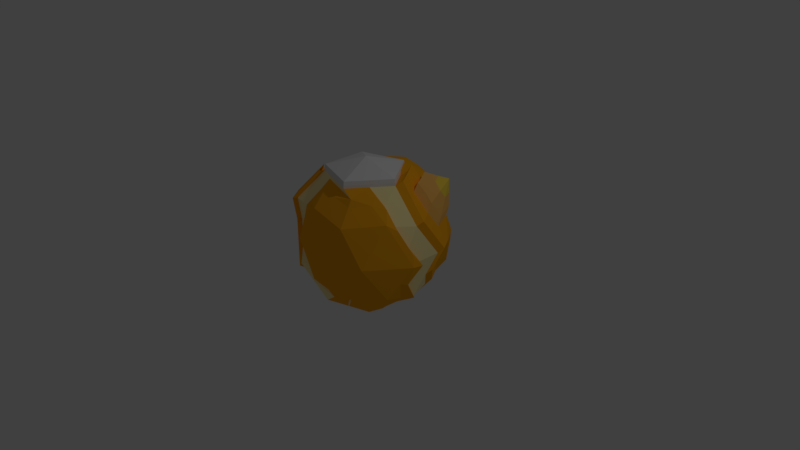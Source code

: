 # Source: GrapeAttempt.blend  (saved by Blender 2.79.0; exported with 4.5.12 LTS)
import bpy
from mathutils import Matrix  # noqa: F401  (used for matrix-valued properties, if any)

bpy.ops.wm.read_factory_settings(use_empty=True)
scene = bpy.context.scene
scene.name = 'Scene'

# ---- collections
col_collection_1 = bpy.data.collections.new('Collection 1'); scene.collection.children.link(col_collection_1)

# ---- materials (node trees are filled in below, after node groups)
mat_ice = bpy.data.materials.new('ICE')
mat_ice.alpha_threshold = 0.0
mat_ice.use_transparent_shadow = False
mat_ice.roughness = 0.5
mat_water = bpy.data.materials.new('WATER')
mat_water.alpha_threshold = 0.0
mat_water.use_transparent_shadow = False
mat_water.diffuse_color = (1.0, 0.8642, 0.4185, 1.0)
mat_water.roughness = 0.5
mat_green = bpy.data.materials.new('Green')
mat_green.alpha_threshold = 0.0
mat_green.use_transparent_shadow = False
mat_green.diffuse_color = (1.0, 0.4297, 0.01144, 1.0)
mat_green.roughness = 0.5
mat_material_001 = bpy.data.materials.new('Material.001')
mat_material_001.alpha_threshold = 0.0
mat_material_001.use_transparent_shadow = False
mat_material_001.diffuse_color = (1.0, 0.5334, 0.1255, 1.0)
mat_material_001.roughness = 0.5
mat_material_002 = bpy.data.materials.new('Material.002')
mat_material_002.alpha_threshold = 0.0
mat_material_002.use_transparent_shadow = False
mat_material_002.diffuse_color = (1.0, 0.7131, 0.07389, 1.0)
mat_material_002.roughness = 0.5

# ---- material node trees

# ---- world
world_world = bpy.data.worlds.new('World'); scene.world = world_world
world_world.color = (0.05088, 0.05088, 0.05088)
world_world.use_sun_shadow = False
world_world.sun_shadow_jitter_overblur = 0.0
world_world.cycles.sampling_method = 'MANUAL'

# ---- cameras
cam_camera = bpy.data.cameras.new('Camera')
cam_camera.clip_end = 100.0
cam_camera.lens = 35.0
cam_camera.sensor_width = 32.0
cam_camera.sensor_height = 18.0
cam_camera.ortho_scale = 7.314
cam_camera.dof.focus_distance = 0.0
cam_camera.dof.aperture_fstop = 128.0

# ---- lights
light_lamp = bpy.data.lights.new('Lamp', 'POINT')
light_lamp.transmission_factor = 0.0
light_lamp.cutoff_distance = 30.0
light_lamp.energy = 100.0
light_lamp.shadow_buffer_clip_start = 1.001
light_lamp.shadow_soft_size = 0.1
light_lamp.shadow_maximum_resolution = 0.006
light_lamp.use_absolute_resolution = True

# ---- meshes
me_icosphere = bpy.data.meshes.new('Icosphere')
me_icosphere.from_pydata([(-0.04225, 0.2553, -0.9199), (0.842, -0.4291, -0.4124), (-0.158, -0.754, -0.4124), (-1.025, 0.1077, -0.4205), (-0.333, 1.087, -0.3751), (0.667, 0.7618, -0.3751), (0.3948, -0.754, 0.482), (-0.8573, -0.408, 0.4759), (-0.7236, 0.5257, 0.4472), (0.08976, 1.048, 0.5193), (0.8344, 0.2461, 0.5213), (0.0, 0.0, 1.081), (-0.1625, -0.5519, -0.8016), (0.6563, -0.3461, -0.6502), (0.3813, -0.7124, -0.4909), (0.9469, -0.08297, -0.4772), (0.3687, 0.5451, -0.7786), (-0.6597, 0.09769, -0.8188), (-0.8245, -0.3818, -0.4981), (-0.1356, 0.5787, -0.8076), (-0.7366, 0.7406, -0.4572), (0.2062, 1.045, -0.4536), (1.069, -0.2124, 0.03481), (0.982, 0.3928, 0.04609), (0.1184, -0.9034, 0.03481), (0.7062, -0.7124, 0.03481), (-1.083, -0.1903, 0.02713), (-0.4694, -0.7124, 0.03481), (-0.6364, 1.049, 0.06758), (-0.9872, 0.2562, 0.0), (0.4012, 1.035, 0.0721), (-0.1752, 1.221, 0.07161), (0.8066, -0.4034, 0.5605), (-0.1444, -0.7124, 0.5605), (-0.9812, 0.1077, 0.5525), (-0.3119, 1.049, 0.5927), (0.5795, 0.7524, 0.7223), (0.1621, -0.4988, 0.8876), (0.5147, 0.0, 0.9366), (-0.4267, -0.3058, 0.8873), (-0.4267, 0.3058, 0.8873), (0.1621, 0.4988, 0.8876), (-0.1828, -0.1316, -0.8496), (0.6929, -0.3207, -0.6141), (0.1117, -0.7332, -0.4517), (0.9055, -0.1662, -0.4517), (0.5178, 0.6535, -0.5768), (-0.3502, 0.09874, -0.8496), (-0.9218, -0.1423, -0.4597), (-0.1662, 0.413, -0.8967), (-0.5389, 0.9114, -0.4144), (0.4366, 0.9035, -0.4144), (0.9558, -0.3207, -0.1888), (0.8617, 0.3982, 0.3004), (-0.01977, -0.8287, -0.1888), (0.5505, -0.7332, 0.2584), (-1.053, -0.0468, -0.1969), (-0.5373, -0.5707, 0.2584), (-0.4887, 1.066, -0.1515), (-0.9709, 0.5142, 0.2507), (0.5991, 0.9035, -0.1515), (-0.04844, 1.151, 0.2957), (0.6007, -0.5787, 0.5213), (-0.3748, -0.5707, 0.5213), (-0.922, 0.3619, 0.5105), (-0.1799, 1.029, 0.5586), (0.7997, 0.6386, 0.8453), (0.3378, -0.5787, 0.6837), (0.2629, 0.0, 1.006), (-0.7096, -0.3009, 0.6744), (-0.5745, 0.4174, 0.6489), (0.03279, 0.8731, 0.721), (-0.101, -0.5787, -0.6141), (0.2127, -0.2064, -0.8763), (0.6117, -0.5707, -0.4517), (0.7274, 0.509, -0.4124), (0.2483, 0.2405, -0.8748), (-0.8078, 0.1504, -0.6178), (-0.3639, -0.5787, -0.4517), (-0.2761, 0.9114, -0.5768), (-0.8913, 0.4038, -0.4546), (-0.06339, 1.066, -0.4144), (0.9227, -0.1545, 0.2236), (0.7807, 0.6535, -0.1515), (0.2566, -0.8287, 0.2584), (0.7741, -0.5707, -0.1888), (-0.9688, -0.3009, 0.2551), (-0.3137, -0.7332, -0.1888), (-0.6557, 0.6674, 0.2236), (-1.053, 0.2622, -0.1969), (0.2455, 1.054, 0.2957), (-0.1948, 1.161, -0.1515), (0.7913, -0.25, 0.4865), (0.1252, -0.7332, 0.5213), (-0.9177, -0.1552, 0.5132), (-0.4932, 0.6674, 0.4865), (0.2871, 0.9053, 0.5564), (0.08123, -0.25, 1.006), (0.618, 0.2825, 0.8388), (-0.2127, -0.1545, 1.006), (-0.2127, 0.1545, 1.006), (0.08123, 0.25, 1.006), (0.3365, 0.2445, 0.9351), (0.5003, 0.5116, 0.8775), (0.2299, 0.7291, 0.7599), (-0.1285, 0.3955, 0.9351), (-0.2255, 0.8824, 0.7587), (-0.3441, 0.559, 0.6882), (-0.4253, 0.0, 0.9318), (-0.63, 0.1487, 0.7754), (-0.63, -0.1487, 0.7754), (-0.1285, -0.3955, 0.9351), (-0.2257, -0.4624, 0.723), (0.06822, -0.5579, 0.723), (0.3365, -0.2445, 0.9351), (0.5437, -0.4034, 0.723), (0.607, -0.25, 0.6882), (0.7624, 0.6855, 0.4487), (0.7128, 0.7951, 0.0721), (0.4425, 0.8855, 0.3346), (-0.1881, 1.141, 0.335), (-0.3505, 1.141, 0.0721), (-0.474, 1.049, 0.3301), (-1.031, 0.2622, 0.2896), (-1.082, 0.1077, 0.02674), (-1.031, -0.0468, 0.2896), (-0.3069, -0.7124, 0.2977), (-0.1755, -0.8079, 0.03481), (-0.01301, -0.8079, 0.2977), (0.7564, -0.5579, 0.2977), (0.8878, -0.4624, 0.03481), (0.938, -0.3079, 0.2977), (0.1073, 1.129, 0.0721), (0.2338, 1.037, -0.1809), (-0.04913, 1.128, -0.1809), (-0.7694, 0.559, 0.0), (-0.6866, 0.895, -0.1949), (-0.918, 0.5544, -0.2357), (-0.651, -0.4624, 0.03481), (-0.9518, -0.2878, -0.2402), (-0.5196, -0.5579, -0.2281), (0.4123, -0.8079, 0.03481), (0.2499, -0.8079, -0.2281), (0.5437, -0.7124, -0.2281), (1.087, -0.08002, 0.02752), (0.9886, -0.2308, -0.2196), (0.8411, 0.4015, -0.1904), (0.2875, 0.7951, -0.6161), (0.0748, 0.6406, -0.7786), (-0.006427, 0.8906, -0.6161), (-0.482, 0.7361, -0.6161), (-0.4038, 0.4954, -0.7725), (-0.6568, 0.4954, -0.6161), (-0.7431, -0.1322, -0.6599), (-0.425, -0.1316, -0.7808), (-0.257, -0.5208, -0.5727), (0.6698, 0.2381, -0.6426), (0.7851, -0.2342, -0.5236), (0.3696, 0.2478, -0.7794), (0.1686, -0.5579, -0.6534), (0.204, -0.5009, -0.6752), (0.5031, -0.6789, -0.3631), (0.3428, 0.2491, 0.8875), (0.159, 0.4895, 0.9366), (-0.1309, 0.403, 0.8875), (-0.4219, 0.3002, 0.935), (-0.1309, -0.403, 0.8875), (0.159, -0.4895, 0.9366), (0.3428, -0.2491, 0.8875), (0.5245, 0.0, 0.8876), (-0.639, 0.152, 0.7254), (-0.4219, -0.3002, 0.935), (-0.639, -0.152, 0.7254), (0.2939, 0.4908, 0.9167), (-0.02164, 0.4202, 0.915), (-0.2921, 0.3419, 0.9136), (-0.4253, 0.309, 0.8507), (-0.0501, -0.422, 0.7938), (0.3193, -0.5215, 0.7682), (0.5084, -0.2944, 0.7938), (0.4725, 0.2461, 0.9176), (-0.6741, 0.1017, 0.6882), (-0.5708, -0.2, 0.8621), (-0.6741, -0.2073, 0.6882), (-0.08123, -0.3019, -0.8763), (-0.2629, -0.05193, -0.8763), (0.0412, 0.09037, -0.9502), (-0.1079, 0.09874, -0.9184), (-0.08153, 0.4138, -0.8575), (0.955, 0.2373, 0.2732), (0.9277, 0.08533, 0.4939), (-0.6106, -0.4701, 0.6489), (-0.7597, -0.5785, 0.4472), (-0.7101, 0.0, -0.6489), (-0.5257, -0.05193, -0.8016), (-0.8734, -0.4701, 0.2236), (-0.9872, -0.3618, 0.0), (0.7457, 0.08516, 0.6923), (0.567, 0.08767, 0.8997), (0.3882, 0.3302, 0.9023), (0.2028, 0.273, 0.9016), (-0.06561, 0.6646, 0.695), (-0.2764, 0.8206, 0.5308), (-0.4408, 0.8205, 0.2653), (-0.6048, 0.8206, -0.0003937), (-0.6556, 0.6644, -0.266), (-0.7059, 0.5086, -0.5318), (-0.8557, -0.4573, -0.2629), (-0.7243, -0.5528, -0.5257), (-0.6431, -0.3028, -0.6882), (-0.2142, 0.7477, -0.7658), (0.8892, 0.555, 0.07248), (-1.083, 0.4057, 0.02713), (-0.8734, 0.3646, 0.2236), (-0.4614, -0.3618, 0.8507), (0.1554, 0.4025, -0.8504), (-0.09925, 0.1751, 0.8993), (-0.7752, -0.05238, 0.7072), (-0.8557, 0.3517, -0.2629), (0.9325, 0.2393, -0.2159), (-0.3117, 0.3354, -0.8048), (-0.5731, 0.3347, -0.649), (0.4609, 0.08628, -0.8005), (-0.3441, -0.3019, -0.8016), (-0.4551, -0.1321, -0.7688), (0.577, 0.3994, -0.6183), (0.8198, 0.3471, -0.4381), (-0.7913, 0.25, -0.4865), (-0.8232, 0.2101, 0.4865), (-0.7772, 0.2561, 0.7098), (0.9227, 0.1545, 0.2236), (0.8944, 0.0, 0.4472), (0.7101, 0.0, 0.6489), (0.5257, 0.0, 0.8507), (0.3441, 0.25, 0.8507), (0.1625, 0.5, 0.8507), (-0.05021, 0.6545, 0.6882), (-0.2629, 0.809, 0.5257), (-0.4253, 0.809, 0.2629), (-0.5878, 0.809, 0.0), (-0.638, 0.6545, -0.2629), (-0.6882, 0.5, -0.5257), (-0.1625, 0.4481, -0.8016), (-0.08123, 0.1981, -0.8763), (0.9511, 0.309, 0.0), (0.0, -0.05193, -0.951), (0.2127, 0.1026, -0.8763), (-0.1314, 0.4045, 0.8507), (0.9009, 0.1545, -0.2629), (-0.3441, 0.1981, -0.8016), (-0.607, 0.1981, -0.6392), (0.4253, -0.05193, -0.8016), (0.638, 0.1545, -0.6882), (0.7871, 0.2629, -0.4865), (-0.1194, 0.4915, -0.8473), (-0.08928, 0.1764, -0.9674), (-0.3514, -0.4278, 0.6639), (-0.7236, -0.5257, 0.4472), (-0.6544, -0.4278, 0.1737), (-0.7427, -0.3654, 0.02752), (-0.6358, -0.422, -0.1539), (-0.6882, -0.5519, -0.4767), (-0.607, -0.3019, -0.6392), (-0.9511, 0.309, 0.0), (-0.8373, 0.4174, 0.2236), (-0.2602, -0.3654, 0.8083), (-0.638, -0.1545, 0.6882), (-0.8196, 0.4045, -0.2629), (-0.6236, 0.1505, -0.8188), (-0.707, -0.1314, -0.6109), (-0.7871, 0.2629, 0.4865), (-0.638, 0.1545, 0.6882), (-0.8439, 0.09762, -0.6178), (-0.9274, 0.351, -0.4546), (-0.9541, 0.5016, -0.2357), (-0.5745, -0.4174, 0.6489), (-0.5148, -0.5435, 0.4262), (-0.8373, -0.4174, 0.2236), (-0.9511, -0.309, 0.0), (-0.1314, -0.4045, 0.8507), (0.1625, -0.5, 0.8507), (-0.8196, -0.4045, -0.2629), (-0.5119, -0.5195, -0.4132), (0.9009, -0.1545, -0.2629), (0.8506, 0.0, -0.5257), (-0.4253, -0.5519, -0.6392), (-0.0004016, -0.5715, -0.6803), (0.638, -0.2064, -0.6392), (0.4253, -0.3609, -0.8016), (0.3441, -0.6109, -0.6392), (-0.4253, -0.309, 0.8507), (0.3441, -0.25, 0.8507), (0.1314, -0.4564, -0.8016), (0.9511, 0.0, 0.0), (1.034, -0.1907, 0.1836), (0.8858, -0.2982, 0.4796), (0.7001, -0.2992, 0.6899), (0.4514, 0.8802, 0.335), (0.3931, 1.037, 0.07661), (-0.1866, 1.226, 0.0721), (-0.03738, 1.147, 0.2945), (-0.02759, 0.4267, 0.9125), (0.2387, 0.7257, 0.7603), (0.2387, 1.035, -0.1908), (-0.0552, 1.13, -0.1908), (-0.1702, 1.026, 0.5609), (0.2957, 0.9011, 0.5586), (-0.2157, 0.8792, 0.7597), (-0.304, 0.3298, 0.9167), (0.5132, 0.4606, 0.7807), (0.5945, 0.7106, 0.6182), (0.763, 0.6406, 0.335), (0.8565, 0.4543, 0.4157), (0.6149, 0.2204, 0.7401), (0.831, 0.3082, 0.6282), (0.8154, 0.4734, 0.7368), (0.6978, 0.7082, 0.7736), (0.8281, 0.5464, 0.6305), (0.781, 0.6621, 0.647), (0.7274, 0.4733, 0.8319), (0.6582, 0.5879, 0.8512), (0.5399, 0.632, 0.7999), (0.6999, 0.7317, 0.5753), (0.8094, 0.5699, 0.4322), (0.5695, 0.397, 0.8582), (0.8438, 0.3812, 0.5219), (0.7431, 0.3081, 0.7233)], [], [(245, 73, 184), (1, 43, 45), (187, 42, 47), (245, 185, 243), (0, 254, 215), (1, 45, 52), (2, 44, 54), (3, 48, 56), (4, 50, 58), (5, 51, 60), (1, 52, 85), (2, 54, 87), (3, 56, 89), (4, 58, 91), (5, 60, 83), (6, 62, 67), (276, 63, 256), (8, 270, 70), (9, 305, 71), (314, 315, 326), (38, 102, 68), (180, 309, 173), (310, 306, 302), (163, 105, 101), (301, 307, 175), (237, 95, 107), (165, 108, 100), (165, 109, 108), (34, 94, 217), (171, 111, 99), (265, 112, 177), (33, 93, 113), (167, 114, 97), (178, 115, 179), (32, 295, 296), (211, 311, 53), (211, 118, 311), (298, 90, 119), (299, 120, 61), (299, 121, 120), (239, 88, 238), (212, 123, 59), (212, 124, 123), (26, 86, 125), (27, 126, 57), (27, 127, 126), (24, 84, 128), (25, 129, 55), (25, 130, 129), (22, 294, 131), (298, 132, 90), (298, 133, 132), (21, 81, 304), (239, 135, 88), (239, 240, 135), (241, 227, 267), (259, 138, 258), (259, 260, 138), (282, 78, 140), (24, 141, 84), (24, 142, 141), (14, 74, 143), (22, 144, 294), (22, 145, 144), (284, 253, 248), (16, 147, 46), (16, 148, 147), (210, 79, 149), (210, 150, 79), (210, 151, 150), (194, 193, 250), (17, 153, 272), (268, 224, 269), (286, 72, 155), (284, 252, 253), (284, 287, 252), (288, 73, 251), (286, 159, 72), (286, 160, 159), (13, 43, 161), (161, 74, 14), (161, 43, 74), (43, 1, 74), (159, 161, 14), (159, 160, 161), (292, 288, 289), (72, 44, 2), (72, 159, 44), (159, 14, 44), (158, 215, 16), (251, 73, 246), (73, 245, 246), (225, 158, 16), (252, 287, 251), (287, 288, 251), (75, 46, 5), (75, 225, 46), (225, 16, 46), (155, 78, 282), (155, 72, 78), (72, 2, 78), (262, 285, 261), (262, 223, 285), (223, 12, 285), (272, 48, 3), (272, 153, 48), (153, 18, 48), (250, 227, 241), (250, 193, 227), (272, 3, 273), (150, 152, 20), (150, 151, 152), (249, 194, 250), (79, 50, 4), (79, 150, 50), (150, 20, 50), (149, 81, 21), (149, 79, 81), (79, 4, 81), (147, 149, 21), (147, 148, 149), (148, 210, 149), (46, 51, 5), (46, 147, 51), (147, 21, 51), (146, 83, 211), (146, 75, 83), (75, 5, 83), (293, 248, 244), (293, 283, 248), (283, 284, 248), (82, 230, 231), (82, 293, 230), (293, 244, 230), (143, 85, 25), (143, 74, 85), (74, 1, 85), (141, 143, 25), (141, 142, 143), (142, 14, 143), (84, 55, 6), (84, 141, 55), (141, 25, 55), (140, 87, 27), (140, 78, 87), (78, 2, 87), (138, 140, 27), (138, 260, 140), (260, 282, 140), (258, 57, 276), (258, 138, 57), (138, 27, 57), (274, 89, 212), (274, 273, 89), (273, 3, 89), (135, 267, 263), (135, 240, 267), (240, 241, 267), (88, 264, 8), (88, 135, 264), (135, 263, 264), (304, 91, 299), (304, 81, 91), (81, 4, 91), (132, 134, 31), (132, 133, 134), (303, 21, 304), (90, 300, 9), (90, 132, 300), (132, 31, 300), (131, 295, 32), (131, 294, 295), (82, 231, 92), (129, 131, 32), (129, 130, 131), (130, 22, 131), (55, 62, 6), (55, 129, 62), (129, 32, 62), (128, 93, 33), (128, 84, 93), (84, 6, 93), (126, 128, 33), (126, 127, 128), (127, 24, 128), (57, 63, 276), (57, 126, 63), (126, 33, 63), (125, 94, 34), (125, 86, 94), (86, 7, 94), (123, 125, 34), (123, 124, 125), (124, 26, 125), (264, 270, 8), (59, 123, 64), (123, 34, 64), (238, 95, 237), (238, 88, 95), (88, 8, 95), (120, 122, 35), (120, 121, 122), (121, 28, 122), (300, 305, 9), (61, 120, 65), (120, 35, 65), (297, 306, 310), (119, 90, 96), (90, 9, 96), (311, 297, 310), (311, 118, 297), (118, 30, 297), (312, 317, 325), (312, 323, 317), (117, 322, 318), (116, 232, 233), (116, 92, 232), (92, 231, 232), (291, 116, 233), (179, 115, 296), (115, 32, 296), (97, 68, 11), (97, 114, 68), (114, 38, 68), (113, 67, 178), (113, 93, 67), (93, 6, 67), (177, 113, 178), (177, 112, 113), (112, 33, 113), (99, 97, 11), (99, 111, 97), (111, 167, 97), (217, 69, 182), (217, 94, 69), (94, 7, 69), (108, 110, 171), (108, 109, 110), (229, 34, 217), (100, 99, 11), (100, 108, 99), (108, 171, 99), (107, 70, 176), (107, 95, 70), (95, 8, 70), (247, 107, 176), (247, 236, 107), (236, 237, 107), (101, 100, 11), (101, 105, 100), (105, 165, 100), (104, 71, 301), (104, 96, 71), (96, 9, 71), (173, 302, 174), (173, 309, 302), (309, 310, 302), (68, 101, 11), (68, 102, 101), (102, 163, 101), (313, 309, 180), (98, 319, 324), (66, 316, 320), (71, 307, 301), (71, 305, 307), (65, 35, 106), (70, 271, 176), (70, 270, 271), (64, 34, 229), (256, 112, 265), (256, 63, 112), (63, 33, 112), (67, 115, 178), (67, 62, 115), (62, 32, 115), (83, 118, 211), (83, 60, 118), (60, 30, 118), (91, 121, 299), (91, 58, 121), (58, 28, 121), (89, 124, 212), (89, 56, 124), (56, 26, 124), (87, 127, 27), (87, 54, 127), (54, 24, 127), (85, 130, 25), (85, 52, 130), (52, 22, 130), (60, 303, 30), (60, 51, 303), (51, 21, 303), (58, 136, 28), (58, 50, 136), (50, 20, 136), (56, 139, 26), (56, 48, 139), (48, 18, 139), (54, 142, 24), (54, 44, 142), (44, 14, 142), (52, 145, 22), (52, 45, 145), (45, 15, 145), (215, 148, 16), (215, 254, 148), (254, 210, 148), (243, 249, 242), (243, 185, 249), (185, 194, 249), (185, 223, 194), (47, 42, 154), (184, 12, 223), (45, 157, 15), (45, 43, 157), (43, 13, 157), (184, 292, 12), (184, 73, 292), (73, 288, 292), (163, 102, 162, 41), (165, 105, 164, 40), (167, 111, 166, 37), (38, 114, 168, 169), (102, 38, 169, 162), (105, 163, 41, 164), (109, 165, 40, 170), (171, 110, 172, 39), (111, 171, 39, 166), (114, 167, 37, 168), (110, 109, 170, 172), (41, 162, 234, 235), (40, 164, 247, 176), (37, 166, 279, 280), (169, 168, 291, 233), (162, 169, 233, 234), (164, 41, 235, 247), (170, 40, 176, 271), (39, 172, 266, 290), (166, 39, 290, 279), (168, 37, 280, 291), (172, 170, 271, 266), (42, 187, 245, 184), (187, 47, 185, 245), (49, 255, 245, 243), (53, 10, 190, 189), (69, 7, 192, 191), (268, 77, 193, 194), (86, 26, 196, 195), (313, 180, 198, 197), (173, 174, 200, 199), (106, 35, 202, 201), (122, 28, 204, 203), (136, 20, 206, 205), (139, 18, 208, 207), (18, 153, 209, 208), (210, 254, 188, 19), (211, 53, 189, 23), (212, 59, 213, 29), (182, 69, 191, 214), (0, 215, 76, 186), (7, 86, 195, 192), (10, 313, 197, 190), (180, 173, 199, 198), (174, 308, 216, 200), (217, 182, 214, 183), (35, 122, 203, 202), (28, 136, 205, 204), (274, 212, 29, 218), (26, 139, 207, 196), (146, 211, 23, 219), (151, 210, 19, 220), (20, 152, 221, 206), (224, 268, 194, 223), (215, 158, 222, 76), (158, 225, 156, 222), (225, 75, 226, 156), (269, 224, 223, 262), (77, 80, 227, 193), (152, 151, 220, 221), (75, 146, 219, 226), (80, 137, 267, 227), (59, 64, 228, 213), (229, 217, 183, 181), (308, 106, 201, 216), (64, 229, 181, 228), (47, 154, 223, 185), (154, 42, 184, 223), (189, 190, 231, 230), (197, 198, 233, 232), (199, 200, 235, 234), (201, 202, 237, 236), (203, 204, 239, 238), (205, 206, 241, 240), (19, 188, 243, 242), (23, 189, 230, 244), (186, 76, 246, 245), (190, 197, 232, 231), (198, 199, 234, 233), (200, 216, 247, 235), (202, 203, 238, 237), (204, 205, 240, 239), (219, 23, 244, 248), (220, 19, 242, 249), (206, 221, 250, 241), (76, 222, 251, 246), (222, 156, 252, 251), (156, 226, 253, 252), (221, 220, 249, 250), (226, 219, 248, 253), (216, 201, 236, 247), (254, 0, 255, 49), (188, 254, 49, 243), (0, 186, 245, 255), (191, 192, 257, 275), (195, 196, 278, 277), (207, 208, 261, 281), (208, 209, 262, 261), (29, 213, 264, 263), (214, 191, 275, 290), (192, 195, 277, 257), (183, 214, 290, 266), (218, 29, 263, 267), (196, 207, 281, 278), (153, 17, 268, 269), (213, 228, 270, 264), (181, 183, 266, 271), (228, 181, 271, 270), (17, 272, 77, 268), (272, 273, 80, 77), (273, 274, 137, 80), (209, 153, 269, 262), (274, 218, 267, 137), (276, 256, 275, 257), (259, 258, 277, 278), (177, 178, 280, 279), (282, 260, 281, 261), (145, 15, 284, 283), (286, 155, 285, 12), (157, 13, 288, 287), (13, 161, 289, 288), (256, 265, 290, 275), (258, 276, 257, 277), (265, 177, 279, 290), (178, 179, 291, 280), (260, 259, 278, 281), (155, 282, 261, 285), (15, 157, 287, 284), (160, 286, 12, 292), (161, 160, 292, 289), (144, 145, 283, 293), (294, 144, 293, 82), (295, 294, 82, 92), (296, 295, 92, 116), (179, 296, 116, 291), (298, 119, 297, 30), (300, 31, 299, 61), (104, 301, 174, 302), (133, 298, 30, 303), (31, 134, 304, 299), (134, 133, 303, 304), (305, 300, 61, 65), (119, 96, 306, 297), (96, 104, 302, 306), (307, 305, 65, 106), (301, 175, 308, 174), (175, 307, 106, 308), (103, 321, 36, 310, 309), (36, 322, 117, 311, 310), (117, 323, 312, 53, 311), (98, 324, 103, 309, 313), (312, 325, 314, 10, 53), (314, 326, 98, 313, 10), (320, 321, 103), (320, 316, 321), (316, 36, 321), (324, 320, 103), (324, 319, 320), (319, 66, 320), (318, 316, 66), (318, 322, 316), (322, 36, 316), (317, 318, 66), (317, 323, 318), (323, 117, 318), (325, 315, 314), (325, 317, 315), (317, 66, 315), (326, 319, 98), (326, 315, 319), (315, 66, 319)])
me_icosphere.polygons.foreach_set('material_index', [2, 2, 2, 1, 2, 2, 2, 2, 2, 2, 2, 2, 2, 2, 2, 2, 2, 1, 2, 3, 0, 2, 2, 0, 2, 1, 0, 0, 2, 0, 2, 2, 0, 2, 2, 2, 2, 2, 2, 2, 1, 2, 2, 2, 2, 2, 2, 2, 2, 2, 2, 2, 2, 1, 1, 1, 2, 2, 2, 2, 2, 2, 2, 2, 1, 2, 2, 2, 2, 2, 1, 2, 1, 2, 1, 1, 2, 2, 2, 2, 2, 2, 2, 2, 2, 2, 2, 2, 2, 2, 2, 2, 2, 1, 2, 2, 2, 2, 2, 2, 2, 2, 2, 2, 2, 2, 2, 1, 1, 2, 2, 2, 2, 2, 2, 2, 2, 2, 2, 2, 2, 2, 2, 2, 2, 2, 2, 2, 1, 1, 1, 1, 1, 1, 2, 2, 2, 2, 2, 2, 2, 2, 2, 2, 2, 2, 2, 2, 2, 2, 2, 2, 2, 2, 2, 1, 1, 1, 1, 1, 1, 2, 2, 2, 2, 2, 2, 2, 2, 2, 2, 2, 1, 2, 2, 2, 2, 2, 2, 2, 2, 2, 2, 2, 2, 2, 2, 2, 2, 2, 2, 2, 2, 2, 1, 2, 2, 1, 1, 1, 2, 2, 2, 2, 2, 2, 2, 2, 2, 2, 2, 2, 3, 3, 3, 1, 1, 1, 1, 2, 2, 0, 0, 0, 2, 2, 2, 2, 2, 2, 0, 0, 0, 2, 2, 2, 0, 0, 2, 0, 0, 0, 1, 1, 1, 1, 1, 1, 0, 0, 0, 2, 2, 2, 2, 2, 2, 0, 0, 0, 2, 3, 4, 2, 2, 2, 1, 1, 2, 2, 2, 2, 2, 2, 2, 2, 2, 2, 2, 2, 2, 2, 2, 2, 2, 2, 2, 2, 2, 2, 2, 2, 2, 2, 2, 2, 2, 2, 2, 2, 2, 2, 2, 2, 2, 2, 2, 2, 2, 2, 1, 2, 2, 2, 2, 2, 2, 2, 2, 2, 0, 0, 0, 0, 0, 0, 0, 0, 0, 0, 0, 0, 0, 0, 0, 0, 0, 0, 0, 0, 0, 0, 2, 1, 2, 2, 2, 1, 2, 2, 2, 2, 2, 2, 2, 2, 2, 2, 2, 2, 2, 2, 2, 2, 2, 2, 2, 2, 2, 2, 2, 2, 2, 2, 2, 2, 2, 2, 2, 2, 2, 2, 2, 2, 2, 2, 2, 2, 2, 2, 2, 2, 2, 2, 2, 2, 2, 2, 2, 2, 2, 2, 2, 2, 2, 2, 2, 2, 2, 2, 2, 2, 2, 2, 2, 2, 2, 2, 2, 2, 2, 2, 2, 2, 2, 2, 2, 2, 2, 2, 2, 2, 2, 1, 1, 1, 1, 2, 1, 2, 2, 1, 1, 1, 2, 1, 1, 2, 2, 1, 2, 2, 2, 2, 2, 2, 2, 2, 2, 2, 2, 2, 2, 2, 2, 2, 2, 3, 3, 3, 3, 3, 3, 3, 3, 3, 3, 3, 4, 4, 3, 3, 4, 3, 3, 3, 3, 4, 3, 3, 4])
me_icosphere.materials.append(mat_ice)
me_icosphere.materials.append(mat_water)
me_icosphere.materials.append(mat_green)
me_icosphere.materials.append(mat_material_001)
me_icosphere.materials.append(mat_material_002)
me_icosphere.use_remesh_preserve_volume = False
me_icosphere.use_remesh_preserve_attributes = False
me_icosphere.use_mirror_vertex_groups = False
me_icosphere.update()

# ---- objects
ob_icosphere = bpy.data.objects.new('Icosphere', me_icosphere)
ob_lamp = bpy.data.objects.new('Lamp', light_lamp)
ob_camera = bpy.data.objects.new('Camera', cam_camera)

# ---- transforms, parenting, visibility, modifiers, constraints
ob_icosphere.location = (-0.01146, -0.01593, 0.2729)
ob_icosphere.lineart.crease_threshold = 0.0
ob_lamp.location = (4.076, 1.005, 5.904)
ob_lamp.rotation_euler = (0.6503, 0.05522, 1.866)
ob_lamp.lock_rotations_4d = False
ob_lamp.empty_display_type = 'ARROWS'
ob_lamp.color = (0.0, 0.0, 0.0, 0.0)
ob_lamp.lineart.crease_threshold = 0.0
ob_camera.location = (7.481, -6.508, 5.344)
ob_camera.rotation_euler = (1.109, 0.0, 0.8149)
ob_camera.lock_rotations_4d = False
ob_camera.empty_display_type = 'ARROWS'
ob_camera.color = (0.0, 0.0, 0.0, 0.0)
ob_camera.display_type = 'WIRE'
ob_camera.lineart.crease_threshold = 0.0

# ---- collection membership
col_collection_1.objects.link(ob_icosphere)
col_collection_1.objects.link(ob_lamp)
col_collection_1.objects.link(ob_camera)

# ---- scene / render settings (as saved in the file)
scene.camera = ob_camera
scene.frame_start = 1; scene.frame_end = 250; scene.frame_set(1)
scene.render.engine = 'BLENDER_EEVEE_NEXT'
scene.render.resolution_percentage = 50
scene.render.dither_intensity = 0.0
scene.cycles.use_denoising = False
scene.cycles.samples = 128
scene.cycles.sampling_pattern = 'TABULATED_SOBOL'
scene.cycles.use_adaptive_sampling = False
scene.cycles.use_light_tree = False
scene.cycles.blur_glossy = 0.0
scene.cycles.sample_clamp_indirect = 0.0
scene.view_settings.view_transform = 'Standard'
bpy.context.view_layer.update()

